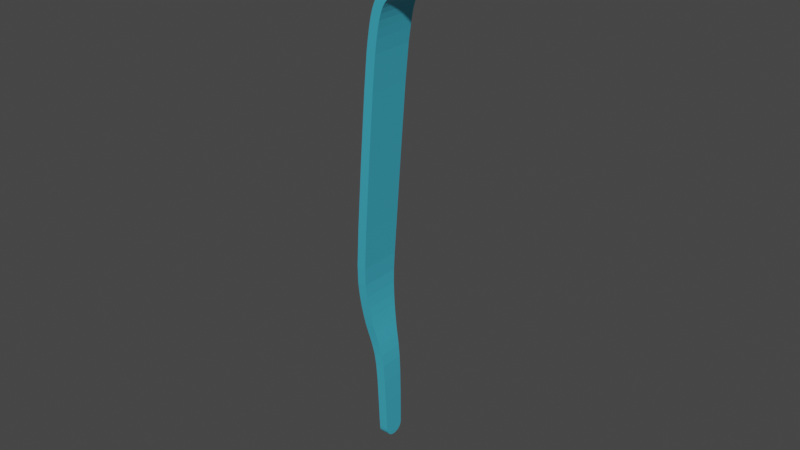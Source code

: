 # Source: PinzaLeftAnimated.blend  (saved by Blender 2.90.8; exported with 4.5.12 LTS)
import bpy
from mathutils import Matrix  # noqa: F401  (used for matrix-valued properties, if any)

bpy.ops.wm.read_factory_settings(use_empty=True)
scene = bpy.context.scene
scene.name = 'Scene'

# ---- collections
col_collection = bpy.data.collections.new('Collection'); scene.collection.children.link(col_collection)

# ---- materials (node trees are filled in below, after node groups)
mat_pinza1 = bpy.data.materials.new('Pinza1')
mat_pinza1.alpha_threshold = 0.0
mat_pinza1.line_color = (0.0, 0.0, 0.0, 1.0)

# ---- material node trees
mat_pinza1.use_nodes = True; mat_pinza1.node_tree.nodes.clear()
_N = mat_pinza1.node_tree.nodes; _L = mat_pinza1.node_tree.links
n0 = _N.new('ShaderNodeOutputMaterial'); n0.name = 'Material Output.001'; n0.location = (492, 341)
n0.target = 'CYCLES'
n1 = _N.new('ShaderNodeBsdfPrincipled'); n1.name = 'Principled BSDF'; n1.location = (210, 341)
n1.distribution = 'GGX'
n1.subsurface_method = 'BURLEY'
n1.inputs[0].default_value = (0.07423, 0.5873, 0.8, 1.0)
n1.inputs[1].default_value = 0.3546
n1.inputs[2].default_value = 0.0
n1.inputs[3].default_value = 1.45
n1.inputs[27].default_value = (0.0, 0.0, 0.0, 1.0)
n1.inputs[28].default_value = 1.0
_L.new(n1.outputs[0], n0.inputs[0])
n0.is_active_output = True

# ---- world
world_world = bpy.data.worlds.new('World'); scene.world = world_world
world_world.use_nodes = True; world_world.node_tree.nodes.clear()
_N = world_world.node_tree.nodes; _L = world_world.node_tree.links
n0 = _N.new('ShaderNodeOutputWorld'); n0.name = 'World Output'; n0.location = (300, 300)
n1 = _N.new('ShaderNodeBackground'); n1.name = 'Background'; n1.location = (10, 300)
n1.inputs[0].default_value = (0.05088, 0.05088, 0.05088, 1.0)
_L.new(n1.outputs[0], n0.inputs[0])
n0.is_active_output = True
world_world.color = (0.05088, 0.05088, 0.05088)
world_world.use_sun_shadow = False
world_world.sun_shadow_jitter_overblur = 0.0

# ---- meshes
me_plane = bpy.data.meshes.new('Plane')
me_plane.from_pydata([(0.01595, -0.00697, 0.03208), (0.01475, 0.00714, 0.03939), (0.01471, -0.007114, 0.0394), (0.004923, -0.007103, 0.05576), (0.008124, -0.007103, 0.05365), (0.01126, -0.007118, 0.05078), (0.01267, -0.007117, 0.04843), (0.01395, -0.007117, 0.04459), (0.004923, 0.007121, 0.05576), (0.008124, 0.007121, 0.05365), (0.01126, 0.007135, 0.05078), (0.01267, 0.007136, 0.04843), (0.01395, 0.007136, 0.04459), (0.001192, -0.007104, 0.05651), (0.001192, 0.00712, 0.05651), (0.01594, 0.007142, 0.03214), (0.0152, 0.003477, -0.09209), (0.0152, -0.003444, -0.09209), (0.01651, -0.004027, -0.06386), (0.01651, 0.00406, -0.06386), (0.02038, 0.007143, -0.02935), (0.02038, -0.00711, -0.02935), (0.0208, -0.006603, -0.03956), (0.0208, 0.006638, -0.03956), (0.01891, -0.005239, -0.05416), (0.01998, -0.005876, -0.04785), (0.01794, -0.00459, -0.05815), (0.01891, 0.005273, -0.05416), (0.01794, 0.004624, -0.05815), (0.01998, 0.00591, -0.04785), (0.01512, -0.003262, -0.09315), (0.01512, -0.002772, -0.09407), (0.01512, -0.00201, -0.09479), (0.01512, -0.001049, -0.09526), (0.01512, 1.658e-05, -0.09542), (0.01512, 0.001082, -0.09526), (0.01512, 0.002043, -0.09479), (0.01512, 0.002806, -0.09407), (0.01512, 0.003295, -0.09315), (0.01565, 0.003842, -0.07167), (0.01565, -0.003809, -0.07167), (0.0003133, -0.007104, 0.05651), (0.0003133, 0.007121, 0.05651), (0.000251, -0.007115, 0.05651), (0.000251, 0.007122, 0.05651)], [], [(14, 13, 3, 8), (8, 3, 4, 9), (9, 4, 5, 10), (10, 5, 6, 11), (11, 6, 7, 12), (12, 7, 2, 1), (0, 15, 1, 2), (30, 31, 32, 33, 34, 35, 36, 37, 38, 16, 17), (20, 21, 22, 23), (23, 22, 25, 29), (29, 25, 24, 27), (27, 24, 26, 28), (28, 26, 18, 19), (40, 17, 16, 39), (39, 19, 18, 40), (15, 0, 21, 20), (13, 14, 42, 41), (41, 42, 44, 43)])
_uv = me_plane.uv_layers.new(name='UVMap')
_uv.uv.foreach_set('vector', [0.0, 0.0, 0.0, 0.0, 0.0, 0.0, 0.0, 0.0, 0.0, 0.0, 0.0, 0.0, 0.0, 0.0, 0.0, 0.0, 0.0, 0.0, 0.0, 0.0, 0.0, 0.0, 0.0, 0.0, 0.0, 0.0, 0.0, 0.0, 0.0, 0.0, 0.0, 0.0, 0.0, 0.0, 0.0, 0.0, 0.0, 0.0, 0.0, 0.0, 0.0, 0.0, 0.0, 0.0, 0.0, 0.0, 0.0, 0.0, 0.0, 0.0, 0.0, 0.0, 0.0, 0.0, 0.0, 0.0, 0.0, 0.0, 0.0, 0.0, 0.0, 0.0, 0.0, 0.0, 0.0, 0.0, 0.0, 0.0, 0.0, 0.0, 0.0, 0.0, 0.0, 0.0, 0.0, 0.0, 0.0, 0.0, 0.0, 0.0, 0.0, 0.0, 0.0, 0.0, 0.0, 0.0, 0.0, 0.0, 0.0, 0.0, 0.0, 0.0, 0.0, 0.0, 0.0, 0.0, 0.0, 0.0, 0.0, 0.0, 0.0, 0.0, 0.0, 0.0, 0.0, 0.0, 0.0, 0.0, 0.0, 0.0, 0.0, 0.0, 0.0, 0.0, 0.0, 0.0, 0.0, 0.0, 0.0, 0.0, 0.0, 0.0, 0.0, 0.0, 0.0, 0.0, 0.0, 0.0, 0.0, 0.0, 0.0, 0.0, 0.0, 0.0, 0.0, 0.0, 0.0, 0.0, 0.0, 0.0, 0.0, 0.0, 0.0, 0.0, 0.0, 0.0, 0.0, 0.0, 0.0, 0.0, 0.0, 0.0, 0.0, 0.0, 0.0, 0.0, 0.0, 0.0])
me_plane.materials.append(mat_pinza1)
me_plane.use_remesh_fix_poles = True
me_plane.use_remesh_preserve_attributes = False
me_plane.use_mirror_vertex_groups = False
me_plane.update()
arm_armature = bpy.data.armatures.new('Armature')  # bones are not reproduced

# ---- objects
ob_armature = bpy.data.objects.new('Armature', arm_armature)
ob_pinza1 = bpy.data.objects.new('Pinza1', me_plane)

# ---- transforms, parenting, visibility, modifiers, constraints
ob_armature.location = (-0.005838, 0.0, 0.0)
ob_armature.lineart.crease_threshold = 0.0
ob_pinza1.parent = ob_armature
ob_pinza1.location = (0.006185, 0.0001681, -2.794e-09)
ob_pinza1.rotation_euler = (-7.276e-12, 1.915e-15, -3.141)
ob_pinza1.lineart.crease_threshold = 0.0
_vg = ob_pinza1.vertex_groups.new(name='Bone')
for _i, _w in zip([1, 2, 3, 4, 5, 6, 7, 8, 9, 10, 11, 12, 13, 14, 41, 42, 43, 44], [0.09074, 0.09361, 1.0, 1.0, 1.0, 0.8421, 0.3032, 1.0, 1.0, 0.9995, 0.7852, 0.2995, 1.0, 1.0, 1.0, 1.0, 1.0, 1.0]): _vg.add([_i], _w, 'REPLACE')
_vg = ob_pinza1.vertex_groups.new(name='Bone.001')
for _i, _w in zip([0, 1, 2, 3, 4, 5, 6, 7, 8, 9, 10, 11, 12, 13, 14, 15, 20, 21, 22, 23, 24, 25, 27, 29, 41, 42, 43, 44], [0.9942, 0.9092, 0.9064, 9.895e-11, 0.0, 6.255e-05, 0.3232, 0.6967, 7.518e-12, 8.621e-08, 0.003288, 0.3119, 0.7006, 1.238e-11, 0.0, 0.9943, 0.9868, 0.9865, 0.7831, 0.7848, 0.0579, 0.2042, 0.0564, 0.2015, 1.003e-07, 2.126e-09, 1.085e-07, 5.593e-10]): _vg.add([_i], _w, 'REPLACE')
_vg = ob_pinza1.vertex_groups.new(name='Bone.002')
for _i, _w in zip([18, 19, 22, 23, 24, 25, 26, 27, 28, 29, 39, 40], [0.2146, 0.2117, 0.212, 0.2105, 0.8824, 0.7781, 0.7925, 0.8855, 0.796, 0.7813, 0.006658, 0.009292]): _vg.add([_i], _w, 'REPLACE')
_vg = ob_pinza1.vertex_groups.new(name='Bone.003')
for _i, _w in zip([16, 17, 18, 19, 24, 26, 27, 28, 30, 31, 32, 33, 34, 35, 36, 37, 38, 39, 40], [0.9981, 0.9979, 0.7805, 0.7835, 0.0597, 0.1892, 0.05808, 0.1863, 0.999, 0.9991, 0.9992, 0.9993, 0.9994, 0.9994, 0.9993, 0.9991, 0.999, 0.971, 0.9697]): _vg.add([_i], _w, 'REPLACE')
_m = ob_pinza1.modifiers.new('Subdivision', 'SUBSURF')
_m.uv_smooth = 'PRESERVE_CORNERS'
_m.levels = 2
_m.render_levels = 1
_m = ob_pinza1.modifiers.new('Solidify', 'SOLIDIFY')
_m.thickness = 0.003
_m.offset = 0.0
_m = ob_pinza1.modifiers.new('Armature', 'ARMATURE')
_m = ob_pinza1.modifiers.new('Armature.001', 'ARMATURE')
_m.object = ob_armature

# ---- collection membership
scene.collection.objects.link(ob_armature)
col_collection.objects.link(ob_pinza1)

# ---- scene / render settings (as saved in the file)
scene.frame_start = 1; scene.frame_end = 25; scene.frame_set(1)
scene.render.engine = 'CYCLES'
scene.render.fps = 25
scene.cycles.use_denoising = False
scene.cycles.samples = 128
scene.cycles.sampling_pattern = 'TABULATED_SOBOL'
scene.cycles.use_adaptive_sampling = False
scene.cycles.use_light_tree = False
scene.cycles.max_bounces = 6
scene.view_settings.view_transform = 'Filmic'
bpy.context.view_layer.update()

# ---- added for rendering (the .blend has no active camera and no usable light): camera, sun
cam_auto = bpy.data.cameras.new('AutoCamera')
cam_auto.lens = 50.0
cam_auto.sensor_width = 36.0
cam_auto.clip_end = 1000.0
ob_auto_camera = bpy.data.objects.new('AutoCamera', cam_auto)
scene.collection.objects.link(ob_auto_camera)
ob_auto_camera.location = (0.174221, -0.221904, 0.129348)
ob_auto_camera.rotation_euler = (1.09748, -7.21219e-08, 0.694738)
scene.camera = ob_auto_camera
light_auto_sun = bpy.data.lights.new('AutoSun', 'SUN')
light_auto_sun.energy = 3.0
light_auto_sun.angle = 0.0523599
ob_auto_sun = bpy.data.objects.new('AutoSun', light_auto_sun)
scene.collection.objects.link(ob_auto_sun)
ob_auto_sun.rotation_euler = (0.872665, 0.174533, 0.523599)
bpy.context.view_layer.update()
